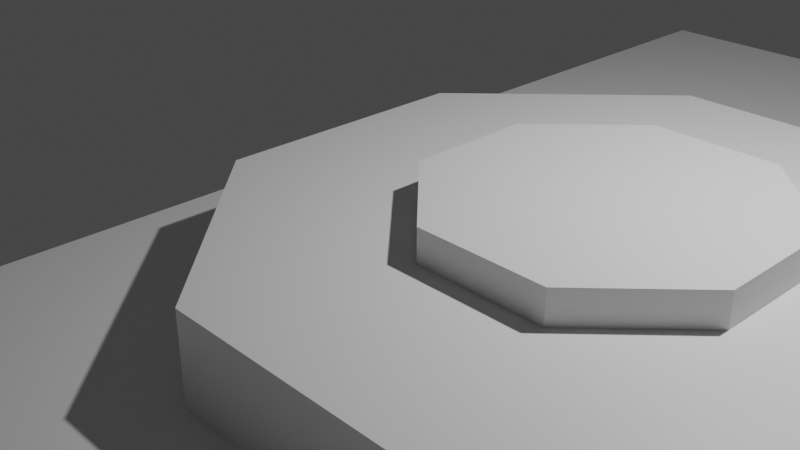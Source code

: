 # Source: ArenaBasic.blend  (saved by Blender 3.1.7; exported with 4.5.12 LTS)
import bpy
from mathutils import Matrix  # noqa: F401  (used for matrix-valued properties, if any)

bpy.ops.wm.read_factory_settings(use_empty=True)
scene = bpy.context.scene
scene.name = 'Scene'

# ---- collections
col_collection = bpy.data.collections.new('Collection'); scene.collection.children.link(col_collection)

# ---- materials (node trees are filled in below, after node groups)
mat_material = bpy.data.materials.new('Material')
mat_material.alpha_threshold = 0.0
mat_material.use_transparent_shadow = False
mat_material.line_color = (0.0, 0.0, 0.0, 1.0)

# ---- material node trees
mat_material.use_nodes = True; mat_material.node_tree.nodes.clear()
_N = mat_material.node_tree.nodes; _L = mat_material.node_tree.links
n0 = _N.new('ShaderNodeOutputMaterial'); n0.name = 'Material Output'; n0.location = (300, 300)
n1 = _N.new('ShaderNodeBsdfPrincipled'); n1.name = 'Principled BSDF'; n1.location = (10, 300)
n1.distribution = 'GGX'
n1.subsurface_method = 'RANDOM_WALK_SKIN'
n1.inputs[2].default_value = 0.4
n1.inputs[3].default_value = 1.45
n1.inputs[27].default_value = (0.0, 0.0, 0.0, 1.0)
n1.inputs[28].default_value = 1.0
_L.new(n1.outputs[0], n0.inputs[0])
n0.is_active_output = True

# ---- world
world_world = bpy.data.worlds.new('World'); scene.world = world_world
world_world.use_nodes = True; world_world.node_tree.nodes.clear()
_N = world_world.node_tree.nodes; _L = world_world.node_tree.links
n0 = _N.new('ShaderNodeOutputWorld'); n0.name = 'World Output'; n0.location = (300, 300)
n1 = _N.new('ShaderNodeBackground'); n1.name = 'Background'; n1.location = (10, 300)
n1.inputs[0].default_value = (0.05088, 0.05088, 0.05088, 1.0)
_L.new(n1.outputs[0], n0.inputs[0])
n0.is_active_output = True
world_world.color = (0.05088, 0.05088, 0.05088)
world_world.use_sun_shadow = False
world_world.sun_shadow_jitter_overblur = 0.0

# ---- cameras
cam_camera = bpy.data.cameras.new('Camera')
cam_camera.clip_end = 100.0
cam_camera.ortho_scale = 7.314

# ---- lights
light_light = bpy.data.lights.new('Light', 'POINT')
light_light.transmission_factor = 0.0
light_light.energy = 1000.0
light_light.shadow_soft_size = 0.1
light_light.shadow_maximum_resolution = 0.006
light_light.use_absolute_resolution = True

# ---- meshes
me_cube = bpy.data.meshes.new('Cube')
me_cube.from_pydata([(1.0, 8.0, 4.5), (1.0, 8.0, -4.5), (1.0, -8.0, 4.5), (1.0, -8.0, -4.5), (1.0, 8.0, 0.0), (1.0, -8.0, 0.0), (1.0, 0.0, 4.5), (1.0, 0.0, -4.5), (1.0, 0.0, 0.0), (1.0, 8.0, -2.25), (1.0, -8.0, -2.25), (1.0, -4.0, 4.5), (1.0, 4.0, -4.5), (1.0, 8.0, 2.25), (1.0, -8.0, 2.25), (1.0, 4.0, 4.5), (1.0, -4.0, -4.5), (1.0, -4.0, 0.0), (1.0, 4.0, 0.0), (1.0, 0.0, -2.25), (1.0, 0.0, 2.25), (1.0, 4.0, 2.25), (1.0, 4.0, -2.25), (1.0, -4.0, -2.25), (1.0, -4.0, 2.25), (1.0, 8.0, -3.375), (1.0, -8.0, -3.375), (1.0, -6.0, 4.5), (1.0, 6.0, -4.5), (1.0, 8.0, 1.125), (1.0, -8.0, 1.125), (1.0, 2.0, 4.5), (1.0, -2.0, -4.5), (1.0, -6.0, 0.0), (1.0, 2.0, 0.0), (1.0, 0.0, -3.375), (1.0, 0.0, 1.125), (1.0, 8.0, -1.125), (1.0, -8.0, -1.125), (1.0, -2.0, 4.5), (1.0, 2.0, -4.5), (1.0, 8.0, 3.375), (1.0, -8.0, 3.375), (1.0, 6.0, 4.5), (1.0, -6.0, -4.5), (1.0, -2.0, 0.0), (1.0, 6.0, 0.0), (1.0, 0.0, -1.125), (1.0, 0.0, 3.375), (1.0, 2.0, 2.25), (1.0, 6.0, 2.25), (1.0, 4.0, 1.125), (1.0, 4.0, 3.375), (1.0, 2.0, -2.25), (1.0, 6.0, -2.25), (1.0, 4.0, -3.375), (1.0, 4.0, -1.125), (1.0, -6.0, -2.25), (1.0, -2.0, -2.25), (1.0, -4.0, -3.375), (1.0, -4.0, -1.125), (1.0, -6.0, 2.25), (1.0, -2.0, 2.25), (1.0, -4.0, 1.125), (1.0, -4.0, 3.375), (1.0, -2.0, 3.375), (1.0, -2.0, 1.125), (1.0, -6.0, 1.125), (1.0, -2.0, -1.125), (1.0, -2.0, -3.375), (1.0, -6.0, -3.375), (1.0, 6.0, -1.125), (1.0, 6.0, -3.375), (1.0, 2.0, -3.375), (1.0, 6.0, 3.375), (1.0, 6.0, 1.125), (1.0, 2.0, 1.125), (1.0, 2.0, 3.375), (1.0, 2.0, -1.125), (1.0, -6.0, -1.125), (1.0, -6.0, 3.375)], [], [(80, 27, 2, 42), (79, 33, 5, 38), (78, 34, 8, 47), (77, 31, 6, 48), (76, 49, 20, 36), (75, 50, 21, 51), (74, 43, 15, 52), (73, 53, 19, 35), (72, 54, 22, 55), (71, 46, 18, 56), (70, 57, 10, 26), (69, 58, 23, 59), (68, 45, 17, 60), (67, 61, 14, 30), (66, 62, 24, 63), (65, 39, 11, 64), (62, 65, 64, 24), (20, 48, 65, 62), (48, 6, 39, 65), (45, 66, 63, 17), (8, 36, 66, 45), (36, 20, 62, 66), (33, 67, 30, 5), (17, 63, 67, 33), (63, 24, 61, 67), (58, 68, 60, 23), (19, 47, 68, 58), (47, 8, 45, 68), (32, 69, 59, 16), (7, 35, 69, 32), (35, 19, 58, 69), (44, 70, 26, 3), (16, 59, 70, 44), (59, 23, 57, 70), (54, 71, 56, 22), (9, 37, 71, 54), (37, 4, 46, 71), (28, 72, 55, 12), (1, 25, 72, 28), (25, 9, 54, 72), (40, 73, 35, 7), (12, 55, 73, 40), (55, 22, 53, 73), (50, 74, 52, 21), (13, 41, 74, 50), (41, 0, 43, 74), (46, 75, 51, 18), (4, 29, 75, 46), (29, 13, 50, 75), (34, 76, 36, 8), (18, 51, 76, 34), (51, 21, 49, 76), (49, 77, 48, 20), (21, 52, 77, 49), (52, 15, 31, 77), (53, 78, 47, 19), (22, 56, 78, 53), (56, 18, 34, 78), (57, 79, 38, 10), (23, 60, 79, 57), (60, 17, 33, 79), (61, 80, 42, 14), (24, 64, 80, 61), (64, 11, 27, 80)])
_uv = me_cube.uv_layers.new(name='UVMap')
_uv.uv.foreach_set('vector', [0.5938, 0.7188, 0.625, 0.7188, 0.625, 0.75, 0.5938, 0.75, 0.4688, 0.7188, 0.5, 0.7188, 0.5, 0.75, 0.4688, 0.75, 0.4688, 0.5938, 0.5, 0.5938, 0.5, 0.625, 0.4688, 0.625, 0.5938, 0.5938, 0.625, 0.5938, 0.625, 0.625, 0.5938, 0.625, 0.5312, 0.5938, 0.5625, 0.5938, 0.5625, 0.625, 0.5312, 0.625, 0.5312, 0.5312, 0.5625, 0.5312, 0.5625, 0.5625, 0.5312, 0.5625, 0.5938, 0.5312, 0.625, 0.5312, 0.625, 0.5625, 0.5938, 0.5625, 0.4062, 0.5938, 0.4375, 0.5938, 0.4375, 0.625, 0.4062, 0.625, 0.4062, 0.5312, 0.4375, 0.5312, 0.4375, 0.5625, 0.4062, 0.5625, 0.4688, 0.5312, 0.5, 0.5312, 0.5, 0.5625, 0.4688, 0.5625, 0.4062, 0.7188, 0.4375, 0.7188, 0.4375, 0.75, 0.4062, 0.75, 0.4062, 0.6562, 0.4375, 0.6562, 0.4375, 0.6875, 0.4062, 0.6875, 0.4688, 0.6562, 0.5, 0.6562, 0.5, 0.6875, 0.4688, 0.6875, 0.5312, 0.7188, 0.5625, 0.7188, 0.5625, 0.75, 0.5312, 0.75, 0.5312, 0.6562, 0.5625, 0.6562, 0.5625, 0.6875, 0.5312, 0.6875, 0.5938, 0.6562, 0.625, 0.6562, 0.625, 0.6875, 0.5938, 0.6875, 0.5625, 0.6562, 0.5938, 0.6562, 0.5938, 0.6875, 0.5625, 0.6875, 0.5625, 0.625, 0.5938, 0.625, 0.5938, 0.6562, 0.5625, 0.6562, 0.5938, 0.625, 0.625, 0.625, 0.625, 0.6562, 0.5938, 0.6562, 0.5, 0.6562, 0.5312, 0.6562, 0.5312, 0.6875, 0.5, 0.6875, 0.5, 0.625, 0.5312, 0.625, 0.5312, 0.6562, 0.5, 0.6562, 0.5312, 0.625, 0.5625, 0.625, 0.5625, 0.6562, 0.5312, 0.6562, 0.5, 0.7188, 0.5312, 0.7188, 0.5312, 0.75, 0.5, 0.75, 0.5, 0.6875, 0.5312, 0.6875, 0.5312, 0.7188, 0.5, 0.7188, 0.5312, 0.6875, 0.5625, 0.6875, 0.5625, 0.7188, 0.5312, 0.7188, 0.4375, 0.6562, 0.4688, 0.6562, 0.4688, 0.6875, 0.4375, 0.6875, 0.4375, 0.625, 0.4688, 0.625, 0.4688, 0.6562, 0.4375, 0.6562, 0.4688, 0.625, 0.5, 0.625, 0.5, 0.6562, 0.4688, 0.6562, 0.375, 0.6562, 0.4062, 0.6562, 0.4062, 0.6875, 0.375, 0.6875, 0.375, 0.625, 0.4062, 0.625, 0.4062, 0.6562, 0.375, 0.6562, 0.4062, 0.625, 0.4375, 0.625, 0.4375, 0.6562, 0.4062, 0.6562, 0.375, 0.7188, 0.4062, 0.7188, 0.4062, 0.75, 0.375, 0.75, 0.375, 0.6875, 0.4062, 0.6875, 0.4062, 0.7188, 0.375, 0.7188, 0.4062, 0.6875, 0.4375, 0.6875, 0.4375, 0.7188, 0.4062, 0.7188, 0.4375, 0.5312, 0.4688, 0.5312, 0.4688, 0.5625, 0.4375, 0.5625, 0.4375, 0.5, 0.4688, 0.5, 0.4688, 0.5312, 0.4375, 0.5312, 0.4688, 0.5, 0.5, 0.5, 0.5, 0.5312, 0.4688, 0.5312, 0.375, 0.5312, 0.4062, 0.5312, 0.4062, 0.5625, 0.375, 0.5625, 0.375, 0.5, 0.4062, 0.5, 0.4062, 0.5312, 0.375, 0.5312, 0.4062, 0.5, 0.4375, 0.5, 0.4375, 0.5312, 0.4062, 0.5312, 0.375, 0.5938, 0.4062, 0.5938, 0.4062, 0.625, 0.375, 0.625, 0.375, 0.5625, 0.4062, 0.5625, 0.4062, 0.5938, 0.375, 0.5938, 0.4062, 0.5625, 0.4375, 0.5625, 0.4375, 0.5938, 0.4062, 0.5938, 0.5625, 0.5312, 0.5938, 0.5312, 0.5938, 0.5625, 0.5625, 0.5625, 0.5625, 0.5, 0.5938, 0.5, 0.5938, 0.5312, 0.5625, 0.5312, 0.5938, 0.5, 0.625, 0.5, 0.625, 0.5312, 0.5938, 0.5312, 0.5, 0.5312, 0.5312, 0.5312, 0.5312, 0.5625, 0.5, 0.5625, 0.5, 0.5, 0.5312, 0.5, 0.5312, 0.5312, 0.5, 0.5312, 0.5312, 0.5, 0.5625, 0.5, 0.5625, 0.5312, 0.5312, 0.5312, 0.5, 0.5938, 0.5312, 0.5938, 0.5312, 0.625, 0.5, 0.625, 0.5, 0.5625, 0.5312, 0.5625, 0.5312, 0.5938, 0.5, 0.5938, 0.5312, 0.5625, 0.5625, 0.5625, 0.5625, 0.5938, 0.5312, 0.5938, 0.5625, 0.5938, 0.5938, 0.5938, 0.5938, 0.625, 0.5625, 0.625, 0.5625, 0.5625, 0.5938, 0.5625, 0.5938, 0.5938, 0.5625, 0.5938, 0.5938, 0.5625, 0.625, 0.5625, 0.625, 0.5938, 0.5938, 0.5938, 0.4375, 0.5938, 0.4688, 0.5938, 0.4688, 0.625, 0.4375, 0.625, 0.4375, 0.5625, 0.4688, 0.5625, 0.4688, 0.5938, 0.4375, 0.5938, 0.4688, 0.5625, 0.5, 0.5625, 0.5, 0.5938, 0.4688, 0.5938, 0.4375, 0.7188, 0.4688, 0.7188, 0.4688, 0.75, 0.4375, 0.75, 0.4375, 0.6875, 0.4688, 0.6875, 0.4688, 0.7188, 0.4375, 0.7188, 0.4688, 0.6875, 0.5, 0.6875, 0.5, 0.7188, 0.4688, 0.7188, 0.5625, 0.7188, 0.5938, 0.7188, 0.5938, 0.75, 0.5625, 0.75, 0.5625, 0.6875, 0.5938, 0.6875, 0.5938, 0.7188, 0.5625, 0.7188, 0.5938, 0.6875, 0.625, 0.6875, 0.625, 0.7188, 0.5938, 0.7188])
me_cube.materials.append(mat_material)
me_cube.use_remesh_preserve_volume = False
me_cube.use_remesh_preserve_attributes = False
me_cube.use_mirror_vertex_groups = False
me_cube.update()
me_cube_001 = bpy.data.meshes.new('Cube.001')
me_cube_001.from_pydata([(-1.0, 1.0, 0.0), (1.0, 1.0, 0.0), (-1.0, 0.7071, -0.7071), (1.0, 0.7071, -0.7071), (-1.0, -4.371e-08, -1.0), (1.0, -4.371e-08, -1.0), (-1.0, -0.7071, -0.7071), (1.0, -0.7071, -0.7071), (-1.0, -1.0, 1.192e-07), (1.0, -1.0, 5.96e-08), (-1.0, -0.7071, 0.7071), (1.0, -0.7071, 0.7071), (-1.0, 1.192e-08, 1.0), (1.0, 1.192e-08, 1.0), (-1.0, 0.7071, 0.7071), (1.0, 0.7071, 0.7071)], [], [(0, 1, 3, 2), (2, 3, 5, 4), (4, 5, 7, 6), (6, 7, 9, 8), (8, 9, 11, 10), (10, 11, 13, 12), (3, 1, 15, 13, 11, 9, 7, 5), (12, 13, 15, 14), (14, 15, 1, 0), (0, 2, 4, 6, 8, 10, 12, 14)])
_uv = me_cube_001.uv_layers.new(name='UVMap')
_uv.uv.foreach_set('vector', [1.0, 0.5, 1.0, 1.0, 0.875, 1.0, 0.875, 0.5, 0.875, 0.5, 0.875, 1.0, 0.75, 1.0, 0.75, 0.5, 0.75, 0.5, 0.75, 1.0, 0.625, 1.0, 0.625, 0.5, 0.625, 0.5, 0.625, 1.0, 0.5, 1.0, 0.5, 0.5, 0.5, 0.5, 0.5, 1.0, 0.375, 1.0, 0.375, 0.5, 0.375, 0.5, 0.375, 1.0, 0.25, 1.0, 0.25, 0.5, 0.4197, 0.4197, 0.25, 0.49, 0.08029, 0.4197, 0.01, 0.25, 0.08029, 0.08029, 0.25, 0.01, 0.4197, 0.08029, 0.49, 0.25, 0.25, 0.5, 0.25, 1.0, 0.125, 1.0, 0.125, 0.5, 0.125, 0.5, 0.125, 1.0, 0.0, 1.0, 0.0, 0.5, 0.75, 0.49, 0.9197, 0.4197, 0.99, 0.25, 0.9197, 0.08029, 0.75, 0.01, 0.5803, 0.08029, 0.51, 0.25, 0.5803, 0.4197])
me_cube_001.materials.append(mat_material)
me_cube_001.use_remesh_preserve_volume = False
me_cube_001.use_remesh_preserve_attributes = False
me_cube_001.use_mirror_vertex_groups = False
me_cube_001.update()
me_cube_002 = bpy.data.meshes.new('Cube.002')
me_cube_002.from_pydata([(-1.0, 1.0, 0.0), (1.0, 1.0, 0.0), (-1.0, 0.7071, -0.7071), (1.0, 0.7071, -0.7071), (-1.0, -4.371e-08, -1.0), (1.0, -4.371e-08, -1.0), (-1.0, -0.7071, -0.7071), (1.0, -0.7071, -0.7071), (-1.0, -1.0, 1.192e-07), (1.0, -1.0, 5.96e-08), (-1.0, -0.7071, 0.7071), (1.0, -0.7071, 0.7071), (-1.0, 1.192e-08, 1.0), (1.0, 1.192e-08, 1.0), (-1.0, 0.7071, 0.7071), (1.0, 0.7071, 0.7071)], [], [(0, 1, 3, 2), (2, 3, 5, 4), (4, 5, 7, 6), (6, 7, 9, 8), (8, 9, 11, 10), (10, 11, 13, 12), (3, 1, 15, 13, 11, 9, 7, 5), (12, 13, 15, 14), (14, 15, 1, 0), (0, 2, 4, 6, 8, 10, 12, 14)])
_uv = me_cube_002.uv_layers.new(name='UVMap')
_uv.uv.foreach_set('vector', [1.0, 0.5, 1.0, 1.0, 0.875, 1.0, 0.875, 0.5, 0.875, 0.5, 0.875, 1.0, 0.75, 1.0, 0.75, 0.5, 0.75, 0.5, 0.75, 1.0, 0.625, 1.0, 0.625, 0.5, 0.625, 0.5, 0.625, 1.0, 0.5, 1.0, 0.5, 0.5, 0.5, 0.5, 0.5, 1.0, 0.375, 1.0, 0.375, 0.5, 0.375, 0.5, 0.375, 1.0, 0.25, 1.0, 0.25, 0.5, 0.4197, 0.4197, 0.25, 0.49, 0.08029, 0.4197, 0.01, 0.25, 0.08029, 0.08029, 0.25, 0.01, 0.4197, 0.08029, 0.49, 0.25, 0.25, 0.5, 0.25, 1.0, 0.125, 1.0, 0.125, 0.5, 0.125, 0.5, 0.125, 1.0, 0.0, 1.0, 0.0, 0.5, 0.75, 0.49, 0.9197, 0.4197, 0.99, 0.25, 0.9197, 0.08029, 0.75, 0.01, 0.5803, 0.08029, 0.51, 0.25, 0.5803, 0.4197])
me_cube_002.materials.append(mat_material)
me_cube_002.use_remesh_preserve_volume = False
me_cube_002.use_remesh_preserve_attributes = False
me_cube_002.use_mirror_vertex_groups = False
me_cube_002.update()

# ---- objects
ob_cube = bpy.data.objects.new('Cube', me_cube)
ob_light = bpy.data.objects.new('Light', light_light)
ob_camera = bpy.data.objects.new('Camera', cam_camera)
ob_cube_001 = bpy.data.objects.new('Cube.001', me_cube_001)
ob_cube_002 = bpy.data.objects.new('Cube.002', me_cube_002)

# ---- transforms, parenting, visibility, modifiers, constraints
ob_cube.location = (2.513, -3.739e-08, -1.092)
ob_cube.rotation_euler = (3.423e-08, -1.571, 0.0)
ob_cube.lock_rotations_4d = False
ob_cube.empty_display_type = 'ARROWS'
ob_cube.lineart.crease_threshold = 0.0
ob_light.location = (4.076, 1.005, 5.904)
ob_light.rotation_euler = (0.6503, 0.05522, 1.866)
ob_light.lock_rotations_4d = False
ob_light.empty_display_type = 'ARROWS'
ob_light.color = (0.0, 0.0, 0.0, 0.0)
ob_light.lineart.crease_threshold = 0.0
ob_camera.location = (7.359, -6.926, 4.958)
ob_camera.rotation_euler = (1.109, 0.0, 0.8149)
ob_camera.lock_rotations_4d = False
ob_camera.empty_display_type = 'ARROWS'
ob_camera.color = (0.0, 0.0, 0.0, 0.0)
ob_camera.display_type = 'WIRE'
ob_camera.lineart.crease_threshold = 0.0
ob_cube_001.location = (2.513, 8.004e-09, 0.2339)
ob_cube_001.rotation_euler = (0.3924, -1.571, 0.0)
ob_cube_001.scale = (0.5612, 3.593, 3.593)
ob_cube_001.lock_rotations_4d = False
ob_cube_001.empty_display_type = 'ARROWS'
ob_cube_001.lineart.crease_threshold = 0.0
ob_cube_002.location = (2.513, 2.939e-08, 0.8586)
ob_cube_002.rotation_euler = (0.3924, -1.571, 0.0)
ob_cube_002.scale = (0.2649, 1.696, 1.696)
ob_cube_002.lock_rotations_4d = False
ob_cube_002.empty_display_type = 'ARROWS'
ob_cube_002.lineart.crease_threshold = 0.0

# ---- collection membership
col_collection.objects.link(ob_cube)
col_collection.objects.link(ob_light)
col_collection.objects.link(ob_camera)
col_collection.objects.link(ob_cube_001)
col_collection.objects.link(ob_cube_002)

# ---- scene / render settings (as saved in the file)
scene.camera = ob_camera
scene.frame_start = 1; scene.frame_end = 250; scene.frame_set(1)
scene.render.engine = 'BLENDER_EEVEE_NEXT'
scene.cycles.sampling_pattern = 'TABULATED_SOBOL'
scene.cycles.use_light_tree = False
scene.view_settings.view_transform = 'Filmic'
bpy.context.view_layer.update()
